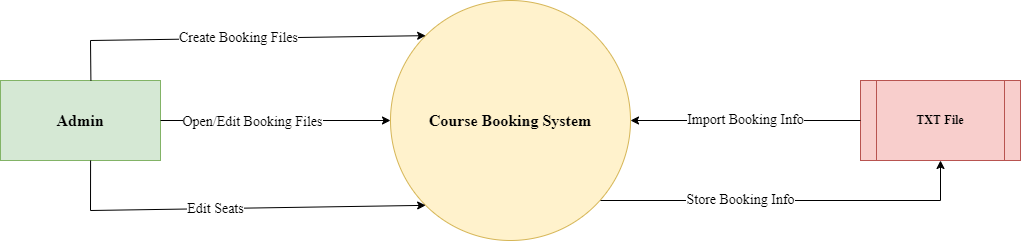

The diagram above was exported from draw.io. Its source (the exported page's mxGraphModel, read from the mxfile embedded in the PNG):
<mxGraphModel dx="1825" dy="469" grid="1" gridSize="10" guides="1" tooltips="1" connect="1" arrows="1" fold="1" page="1" pageScale="1" pageWidth="827" pageHeight="1169" math="0" shadow="0">
  <root>
    <mxCell id="0" />
    <mxCell id="1" parent="0" />
    <mxCell id="6pDvvT8k-pxlVnAfTvqK-2" value="&lt;b&gt;&lt;font style=&quot;font-size: 16px;&quot; face=&quot;Times New Roman&quot;&gt;Admin&lt;/font&gt;&lt;/b&gt;" style="rounded=0;whiteSpace=wrap;html=1;fillColor=#d5e8d4;strokeColor=#82b366;" vertex="1" parent="1">
      <mxGeometry x="-10" y="200" width="160" height="80" as="geometry" />
    </mxCell>
    <mxCell id="6pDvvT8k-pxlVnAfTvqK-3" value="&lt;font face=&quot;Times New Roman&quot;&gt;&lt;span style=&quot;font-size: 16px;&quot;&gt;&lt;b&gt;Course Booking System&lt;/b&gt;&lt;/span&gt;&lt;/font&gt;" style="ellipse;whiteSpace=wrap;html=1;aspect=fixed;fillColor=#fff2cc;strokeColor=#d6b656;" vertex="1" parent="1">
      <mxGeometry x="380" y="120" width="240" height="240" as="geometry" />
    </mxCell>
    <mxCell id="6pDvvT8k-pxlVnAfTvqK-5" value="&lt;b&gt;&lt;font face=&quot;Times New Roman&quot;&gt;TXT&lt;/font&gt;&lt;/b&gt; &lt;b&gt;&lt;font face=&quot;Times New Roman&quot;&gt;File&lt;/font&gt;&lt;/b&gt;" style="shape=process;whiteSpace=wrap;html=1;backgroundOutline=1;fillColor=#f8cecc;strokeColor=#b85450;" vertex="1" parent="1">
      <mxGeometry x="850" y="200" width="160" height="80" as="geometry" />
    </mxCell>
    <mxCell id="6pDvvT8k-pxlVnAfTvqK-7" value="&lt;font style=&quot;font-size: 14px;&quot;&gt;Create Booking Files&lt;/font&gt;" style="endArrow=classic;html=1;rounded=0;entryX=0;entryY=0;entryDx=0;entryDy=0;exitX=0.565;exitY=0;exitDx=0;exitDy=0;exitPerimeter=0;fontSize=14;fontFamily=Times New Roman;" edge="1" parent="1" source="6pDvvT8k-pxlVnAfTvqK-2" target="6pDvvT8k-pxlVnAfTvqK-3">
      <mxGeometry width="50" height="50" relative="1" as="geometry">
        <mxPoint x="80" y="190" as="sourcePoint" />
        <mxPoint x="320" y="120" as="targetPoint" />
        <Array as="points">
          <mxPoint x="80" y="160" />
        </Array>
      </mxGeometry>
    </mxCell>
    <mxCell id="6pDvvT8k-pxlVnAfTvqK-8" value="" style="endArrow=classic;html=1;rounded=0;entryX=0;entryY=0.5;entryDx=0;entryDy=0;exitX=1;exitY=0.5;exitDx=0;exitDy=0;" edge="1" parent="1" source="6pDvvT8k-pxlVnAfTvqK-2" target="6pDvvT8k-pxlVnAfTvqK-3">
      <mxGeometry width="50" height="50" relative="1" as="geometry">
        <mxPoint x="240" y="242" as="sourcePoint" />
        <mxPoint x="290" y="192" as="targetPoint" />
      </mxGeometry>
    </mxCell>
    <mxCell id="6pDvvT8k-pxlVnAfTvqK-9" value="&lt;font style=&quot;font-size: 14px;&quot; face=&quot;Times New Roman&quot;&gt;Open/Edit Booking Files&lt;/font&gt;" style="edgeLabel;html=1;align=center;verticalAlign=middle;resizable=0;points=[];" vertex="1" connectable="0" parent="6pDvvT8k-pxlVnAfTvqK-8">
      <mxGeometry x="-0.2051" y="-1" relative="1" as="geometry">
        <mxPoint as="offset" />
      </mxGeometry>
    </mxCell>
    <mxCell id="6pDvvT8k-pxlVnAfTvqK-10" value="" style="endArrow=classic;html=1;rounded=0;exitX=0.563;exitY=1;exitDx=0;exitDy=0;exitPerimeter=0;entryX=0;entryY=1;entryDx=0;entryDy=0;" edge="1" parent="1" source="6pDvvT8k-pxlVnAfTvqK-2" target="6pDvvT8k-pxlVnAfTvqK-3">
      <mxGeometry width="50" height="50" relative="1" as="geometry">
        <mxPoint x="20" y="360" as="sourcePoint" />
        <mxPoint x="360" y="360" as="targetPoint" />
        <Array as="points">
          <mxPoint x="80" y="330" />
        </Array>
      </mxGeometry>
    </mxCell>
    <mxCell id="6pDvvT8k-pxlVnAfTvqK-13" value="&lt;font face=&quot;Times New Roman&quot; style=&quot;font-size: 14px;&quot;&gt;Edit Seats&lt;/font&gt;" style="edgeLabel;html=1;align=center;verticalAlign=middle;resizable=0;points=[];" vertex="1" connectable="0" parent="6pDvvT8k-pxlVnAfTvqK-10">
      <mxGeometry x="-0.0896" relative="1" as="geometry">
        <mxPoint as="offset" />
      </mxGeometry>
    </mxCell>
    <mxCell id="6pDvvT8k-pxlVnAfTvqK-11" value="&lt;font face=&quot;Times New Roman&quot; style=&quot;font-size: 14px;&quot;&gt;Store Booking Info&lt;/font&gt;" style="endArrow=classic;html=1;rounded=0;entryX=0.5;entryY=1;entryDx=0;entryDy=0;" edge="1" parent="1" target="6pDvvT8k-pxlVnAfTvqK-5">
      <mxGeometry x="-0.2632" width="50" height="50" relative="1" as="geometry">
        <mxPoint x="590" y="320" as="sourcePoint" />
        <mxPoint x="1000" y="320" as="targetPoint" />
        <Array as="points">
          <mxPoint x="930" y="320" />
        </Array>
        <mxPoint as="offset" />
      </mxGeometry>
    </mxCell>
    <mxCell id="6pDvvT8k-pxlVnAfTvqK-12" value="Import Booking Info" style="endArrow=classic;html=1;rounded=0;exitX=0;exitY=0.5;exitDx=0;exitDy=0;entryX=1;entryY=0.5;entryDx=0;entryDy=0;fontSize=14;fontFamily=Times New Roman;" edge="1" parent="1" source="6pDvvT8k-pxlVnAfTvqK-5" target="6pDvvT8k-pxlVnAfTvqK-3">
      <mxGeometry width="50" height="50" relative="1" as="geometry">
        <mxPoint x="770" y="230" as="sourcePoint" />
        <mxPoint x="820" y="180" as="targetPoint" />
      </mxGeometry>
    </mxCell>
  </root>
</mxGraphModel>